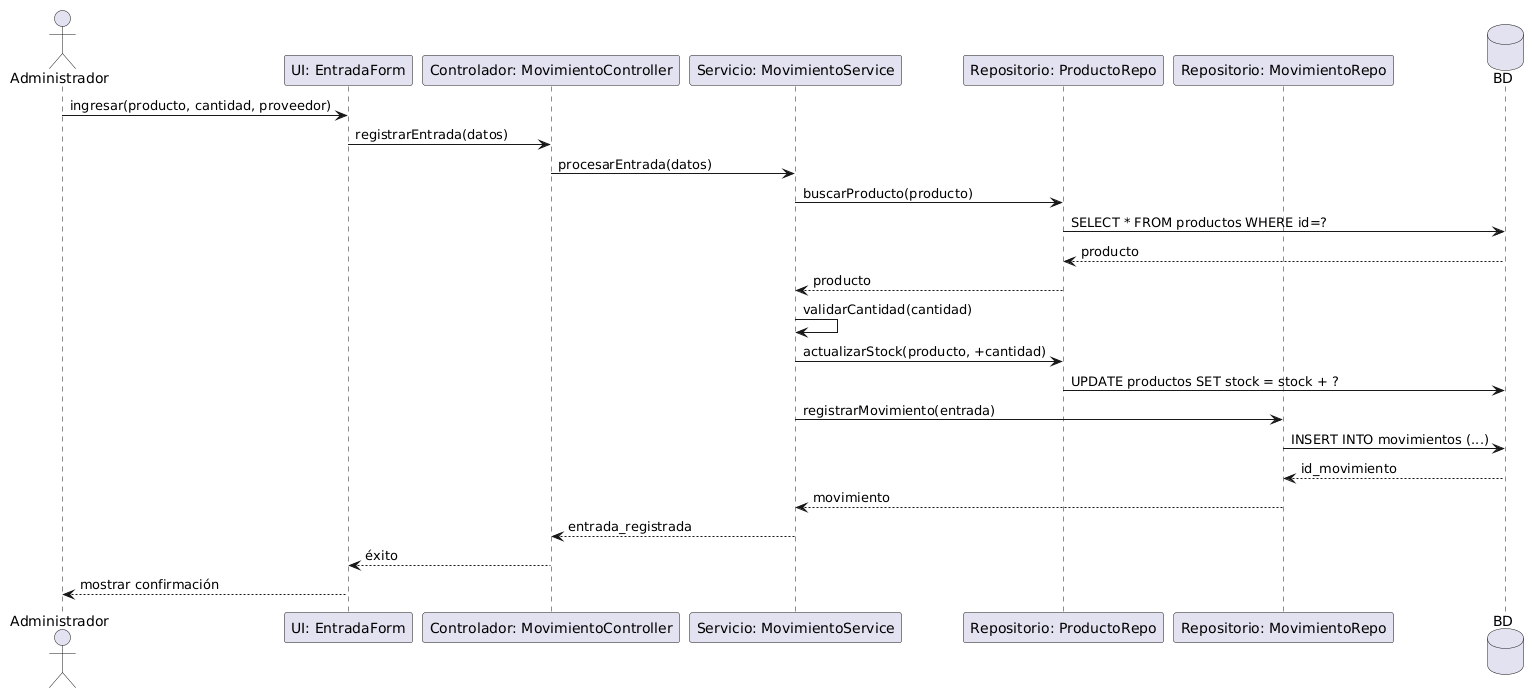

The diagram above was rendered by PlantUML. Its source (embedded in the PNG):
@startuml
actor Administrador
participant "UI: EntradaForm" as UI
participant "Controlador: MovimientoController" as Ctrl
participant "Servicio: MovimientoService" as Serv
participant "Repositorio: ProductoRepo" as ProdRepo
participant "Repositorio: MovimientoRepo" as MovRepo
database "BD" as BD

Administrador -> UI : ingresar(producto, cantidad, proveedor)
UI -> Ctrl : registrarEntrada(datos)
Ctrl -> Serv : procesarEntrada(datos)
Serv -> ProdRepo : buscarProducto(producto)
ProdRepo -> BD : SELECT * FROM productos WHERE id=?
BD --> ProdRepo : producto
ProdRepo --> Serv : producto
Serv -> Serv : validarCantidad(cantidad)
Serv -> ProdRepo : actualizarStock(producto, +cantidad)
ProdRepo -> BD : UPDATE productos SET stock = stock + ?
Serv -> MovRepo : registrarMovimiento(entrada)
MovRepo -> BD : INSERT INTO movimientos (...)
BD --> MovRepo : id_movimiento
MovRepo --> Serv : movimiento
Serv --> Ctrl : entrada_registrada
Ctrl --> UI : éxito
UI --> Administrador : mostrar confirmación
@enduml